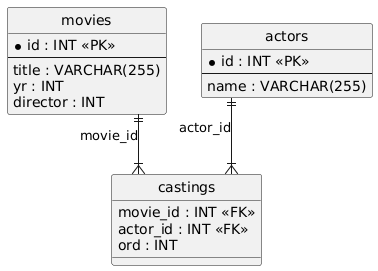

The diagram above was rendered by PlantUML. Its source (embedded in the PNG):
@startuml
hide circle
skinparam linetype ortho

entity "movies" as movies {
  * id : INT <<PK>>
  --
  title : VARCHAR(255)
  yr : INT
  director : INT
}

entity "actors" as actors {
  * id : INT <<PK>>
  --
  name : VARCHAR(255)
}

entity "castings" as castings {
  movie_id : INT <<FK>>
  actor_id : INT <<FK>>
  ord : INT
}

movies ||--|{ castings : "movie_id"
actors ||--|{ castings : "actor_id"
@enduml